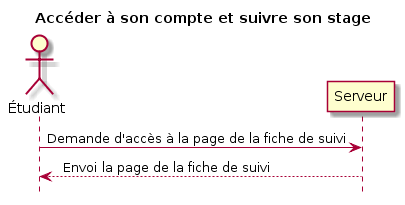

The diagram above was rendered by PlantUML. Its source (embedded in the PNG):
@startuml
title Accéder à son compte et suivre son stage 

actor Étudiant

Étudiant -> Serveur: Demande d'accès à la page de la fiche de suivi
Serveur --> Étudiant: Envois la page de la fiche de suivi

hide footbox
@enduml